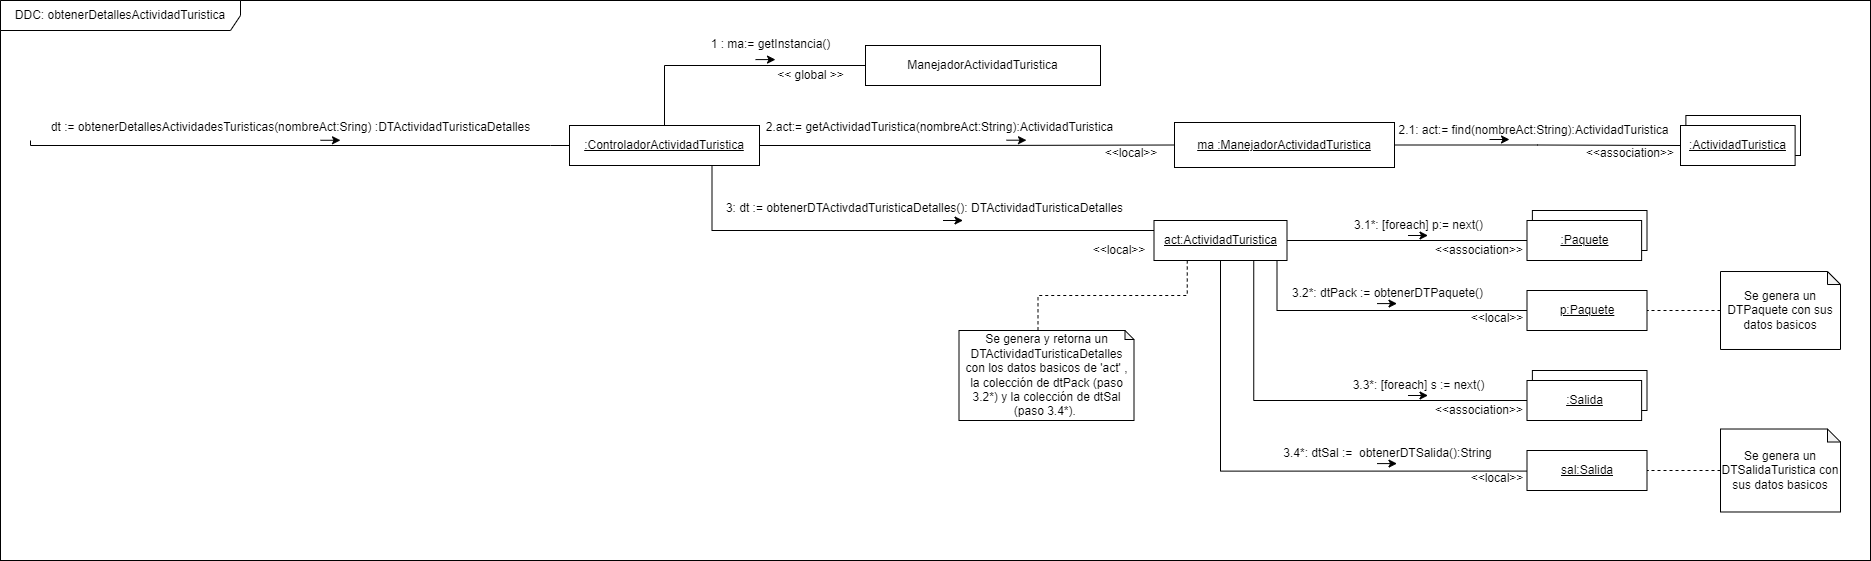

The diagram above was exported from draw.io. Its source (the exported page's mxGraphModel, read from the mxfile embedded in the PNG):
<mxGraphModel dx="2605" dy="1071" grid="1" gridSize="10" guides="1" tooltips="1" connect="1" arrows="1" fold="1" page="1" pageScale="1" pageWidth="827" pageHeight="1169" math="0" shadow="0">
  <root>
    <mxCell id="0" />
    <mxCell id="1" parent="0" />
    <mxCell id="5-w1XbCcFWyFQZQGck0b-1" value="" style="rounded=0;whiteSpace=wrap;html=1;" parent="1" vertex="1">
      <mxGeometry x="-240" y="130" width="1870" height="560" as="geometry" />
    </mxCell>
    <mxCell id="5-w1XbCcFWyFQZQGck0b-2" value="DDC: obtenerDetallesActividadTuristica" style="shape=umlFrame;whiteSpace=wrap;html=1;width=240;height=30;" parent="1" vertex="1">
      <mxGeometry x="-240" y="130" width="1870" height="560" as="geometry" />
    </mxCell>
    <mxCell id="5-w1XbCcFWyFQZQGck0b-3" style="edgeStyle=orthogonalEdgeStyle;rounded=0;orthogonalLoop=1;jettySize=auto;html=1;endArrow=none;endFill=0;" parent="1" source="5-w1XbCcFWyFQZQGck0b-7" edge="1">
      <mxGeometry relative="1" as="geometry">
        <mxPoint x="-210" y="270" as="targetPoint" />
        <Array as="points">
          <mxPoint x="310" y="275" />
          <mxPoint x="310" y="275" />
        </Array>
      </mxGeometry>
    </mxCell>
    <mxCell id="5-w1XbCcFWyFQZQGck0b-4" style="edgeStyle=orthogonalEdgeStyle;rounded=0;orthogonalLoop=1;jettySize=auto;html=1;entryX=0;entryY=0.5;entryDx=0;entryDy=0;endArrow=none;endFill=0;exitX=0.5;exitY=0;exitDx=0;exitDy=0;" parent="1" source="5-w1XbCcFWyFQZQGck0b-7" target="5-w1XbCcFWyFQZQGck0b-10" edge="1">
      <mxGeometry relative="1" as="geometry" />
    </mxCell>
    <mxCell id="5-w1XbCcFWyFQZQGck0b-5" style="edgeStyle=orthogonalEdgeStyle;rounded=0;orthogonalLoop=1;jettySize=auto;html=1;endArrow=none;endFill=0;" parent="1" source="5-w1XbCcFWyFQZQGck0b-7" target="5-w1XbCcFWyFQZQGck0b-20" edge="1">
      <mxGeometry relative="1" as="geometry" />
    </mxCell>
    <mxCell id="5-w1XbCcFWyFQZQGck0b-6" style="edgeStyle=orthogonalEdgeStyle;rounded=0;orthogonalLoop=1;jettySize=auto;html=1;entryX=0;entryY=0;entryDx=79;entryDy=0;entryPerimeter=0;dashed=1;endArrow=none;endFill=0;exitX=0.25;exitY=1;exitDx=0;exitDy=0;" parent="1" source="5-w1XbCcFWyFQZQGck0b-33" target="5-w1XbCcFWyFQZQGck0b-29" edge="1">
      <mxGeometry relative="1" as="geometry" />
    </mxCell>
    <mxCell id="5-w1XbCcFWyFQZQGck0b-37" style="edgeStyle=orthogonalEdgeStyle;rounded=0;orthogonalLoop=1;jettySize=auto;html=1;exitX=0.75;exitY=1;exitDx=0;exitDy=0;entryX=0;entryY=0.25;entryDx=0;entryDy=0;endArrow=none;endFill=0;" parent="1" source="5-w1XbCcFWyFQZQGck0b-7" target="5-w1XbCcFWyFQZQGck0b-33" edge="1">
      <mxGeometry relative="1" as="geometry">
        <Array as="points">
          <mxPoint x="472" y="360" />
        </Array>
      </mxGeometry>
    </mxCell>
    <mxCell id="5-w1XbCcFWyFQZQGck0b-7" value="&lt;u&gt;:ControladorActividadTuristica&lt;/u&gt;" style="rounded=0;whiteSpace=wrap;html=1;" parent="1" vertex="1">
      <mxGeometry x="329" y="255" width="190" height="40" as="geometry" />
    </mxCell>
    <mxCell id="5-w1XbCcFWyFQZQGck0b-8" value="dt := obtenerDetallesActividadesTuristicas(nombreAct:Sring) :DTActividadTuristicaDetalles" style="text;html=1;align=center;verticalAlign=middle;resizable=0;points=[];autosize=1;strokeColor=none;fillColor=none;" parent="1" vertex="1">
      <mxGeometry x="-200" y="242" width="500" height="30" as="geometry" />
    </mxCell>
    <mxCell id="5-w1XbCcFWyFQZQGck0b-9" value="" style="endArrow=classic;html=1;rounded=0;" parent="1" edge="1">
      <mxGeometry width="50" height="50" relative="1" as="geometry">
        <mxPoint x="80" y="269.77" as="sourcePoint" />
        <mxPoint x="100" y="269.77" as="targetPoint" />
      </mxGeometry>
    </mxCell>
    <mxCell id="5-w1XbCcFWyFQZQGck0b-10" value="ManejadorActividadTuristica" style="rounded=0;whiteSpace=wrap;html=1;" parent="1" vertex="1">
      <mxGeometry x="625" y="175" width="235" height="40" as="geometry" />
    </mxCell>
    <mxCell id="5-w1XbCcFWyFQZQGck0b-11" value="1 : ma:= getInstancia()" style="text;html=1;align=center;verticalAlign=middle;resizable=0;points=[];autosize=1;strokeColor=none;fillColor=none;" parent="1" vertex="1">
      <mxGeometry x="460" y="164.09" width="140" height="20" as="geometry" />
    </mxCell>
    <mxCell id="5-w1XbCcFWyFQZQGck0b-12" value="" style="endArrow=classic;html=1;rounded=0;" parent="1" edge="1">
      <mxGeometry width="50" height="50" relative="1" as="geometry">
        <mxPoint x="515" y="189.09" as="sourcePoint" />
        <mxPoint x="535" y="189.09" as="targetPoint" />
      </mxGeometry>
    </mxCell>
    <mxCell id="5-w1XbCcFWyFQZQGck0b-13" value="&amp;lt;&amp;lt; global &amp;gt;&amp;gt;" style="text;html=1;align=center;verticalAlign=middle;resizable=0;points=[];autosize=1;strokeColor=none;fillColor=none;" parent="1" vertex="1">
      <mxGeometry x="525" y="190" width="90" height="30" as="geometry" />
    </mxCell>
    <mxCell id="5-w1XbCcFWyFQZQGck0b-14" value="" style="group" parent="1" vertex="1" connectable="0">
      <mxGeometry x="1440" y="245" width="120" height="50" as="geometry" />
    </mxCell>
    <mxCell id="5-w1XbCcFWyFQZQGck0b-15" value="" style="rounded=0;whiteSpace=wrap;html=1;" parent="5-w1XbCcFWyFQZQGck0b-14" vertex="1">
      <mxGeometry x="5.381165919282512" width="114.61883408071749" height="40" as="geometry" />
    </mxCell>
    <mxCell id="5-w1XbCcFWyFQZQGck0b-16" value="&lt;u&gt;:ActividadTuristica&lt;/u&gt;" style="rounded=0;whiteSpace=wrap;html=1;" parent="5-w1XbCcFWyFQZQGck0b-14" vertex="1">
      <mxGeometry y="10" width="114.61883408071749" height="40" as="geometry" />
    </mxCell>
    <mxCell id="5-w1XbCcFWyFQZQGck0b-17" style="edgeStyle=orthogonalEdgeStyle;rounded=0;orthogonalLoop=1;jettySize=auto;html=1;entryX=0;entryY=0.5;entryDx=0;entryDy=0;endArrow=none;endFill=0;" parent="1" source="5-w1XbCcFWyFQZQGck0b-20" target="5-w1XbCcFWyFQZQGck0b-16" edge="1">
      <mxGeometry relative="1" as="geometry" />
    </mxCell>
    <mxCell id="5-w1XbCcFWyFQZQGck0b-20" value="&lt;u&gt;ma :ManejadorActividadTuristica&lt;/u&gt;" style="rounded=0;whiteSpace=wrap;html=1;" parent="1" vertex="1">
      <mxGeometry x="934" y="252" width="220" height="45" as="geometry" />
    </mxCell>
    <mxCell id="5-w1XbCcFWyFQZQGck0b-21" value="&lt;div&gt;2.act:= getActividadTuristica(nombreAct:String):ActividadTuristica&lt;/div&gt;" style="text;html=1;align=center;verticalAlign=middle;resizable=0;points=[];autosize=1;strokeColor=none;fillColor=none;" parent="1" vertex="1">
      <mxGeometry x="519" y="247" width="360" height="20" as="geometry" />
    </mxCell>
    <mxCell id="5-w1XbCcFWyFQZQGck0b-22" value="" style="endArrow=classic;html=1;rounded=0;" parent="1" edge="1">
      <mxGeometry width="50" height="50" relative="1" as="geometry">
        <mxPoint x="766" y="269.70000000000005" as="sourcePoint" />
        <mxPoint x="786" y="269.70000000000005" as="targetPoint" />
      </mxGeometry>
    </mxCell>
    <mxCell id="5-w1XbCcFWyFQZQGck0b-23" value="&lt;div&gt;2.1: act:= find(nombreAct:String):ActividadTuristica&lt;/div&gt;&lt;div&gt;&lt;br&gt;&lt;/div&gt;" style="text;html=1;align=center;verticalAlign=middle;resizable=0;points=[];autosize=1;strokeColor=none;fillColor=none;" parent="1" vertex="1">
      <mxGeometry x="1148" y="252" width="290" height="30" as="geometry" />
    </mxCell>
    <mxCell id="5-w1XbCcFWyFQZQGck0b-24" value="" style="endArrow=classic;html=1;rounded=0;" parent="1" edge="1">
      <mxGeometry width="50" height="50" relative="1" as="geometry">
        <mxPoint x="1249" y="269.0000000000002" as="sourcePoint" />
        <mxPoint x="1269" y="269.0000000000002" as="targetPoint" />
      </mxGeometry>
    </mxCell>
    <mxCell id="5-w1XbCcFWyFQZQGck0b-29" value="Se genera y retorna un DTActividadTuristicaDetalles con los datos basicos de 'act' , la colección de dtPack (paso 3.2*) y la colección de dtSal (paso 3.4*).&amp;nbsp;" style="shape=note;whiteSpace=wrap;html=1;backgroundOutline=1;darkOpacity=0.05;size=9;" parent="1" vertex="1">
      <mxGeometry x="718.5" y="460" width="175" height="90" as="geometry" />
    </mxCell>
    <mxCell id="5-w1XbCcFWyFQZQGck0b-30" value="&amp;lt;&amp;lt;local&amp;gt;&amp;gt;" style="text;html=1;strokeColor=none;fillColor=none;align=center;verticalAlign=middle;whiteSpace=wrap;rounded=0;" parent="1" vertex="1">
      <mxGeometry x="861" y="268" width="60" height="30" as="geometry" />
    </mxCell>
    <mxCell id="5-w1XbCcFWyFQZQGck0b-31" value="&amp;lt;&amp;lt;association&amp;gt;&amp;gt;" style="text;html=1;strokeColor=none;fillColor=none;align=center;verticalAlign=middle;whiteSpace=wrap;rounded=0;" parent="1" vertex="1">
      <mxGeometry x="1360" y="268" width="60" height="30" as="geometry" />
    </mxCell>
    <mxCell id="5-w1XbCcFWyFQZQGck0b-48" style="edgeStyle=orthogonalEdgeStyle;rounded=0;orthogonalLoop=1;jettySize=auto;html=1;entryX=0;entryY=0.5;entryDx=0;entryDy=0;endArrow=none;endFill=0;" parent="1" source="5-w1XbCcFWyFQZQGck0b-33" target="5-w1XbCcFWyFQZQGck0b-47" edge="1">
      <mxGeometry relative="1" as="geometry" />
    </mxCell>
    <mxCell id="5-w1XbCcFWyFQZQGck0b-54" style="edgeStyle=orthogonalEdgeStyle;rounded=0;orthogonalLoop=1;jettySize=auto;html=1;entryX=0;entryY=0.5;entryDx=0;entryDy=0;endArrow=none;endFill=0;" parent="1" source="5-w1XbCcFWyFQZQGck0b-33" target="5-w1XbCcFWyFQZQGck0b-53" edge="1">
      <mxGeometry relative="1" as="geometry">
        <Array as="points">
          <mxPoint x="1036.5" y="440" />
        </Array>
      </mxGeometry>
    </mxCell>
    <mxCell id="5-w1XbCcFWyFQZQGck0b-70" style="edgeStyle=orthogonalEdgeStyle;rounded=0;orthogonalLoop=1;jettySize=auto;html=1;exitX=0.75;exitY=1;exitDx=0;exitDy=0;entryX=0;entryY=0.5;entryDx=0;entryDy=0;endArrow=none;endFill=0;" parent="1" source="5-w1XbCcFWyFQZQGck0b-33" target="5-w1XbCcFWyFQZQGck0b-62" edge="1">
      <mxGeometry relative="1" as="geometry" />
    </mxCell>
    <mxCell id="5-w1XbCcFWyFQZQGck0b-71" style="edgeStyle=orthogonalEdgeStyle;rounded=0;orthogonalLoop=1;jettySize=auto;html=1;entryX=1;entryY=0.25;entryDx=0;entryDy=0;endArrow=none;endFill=0;" parent="1" source="5-w1XbCcFWyFQZQGck0b-33" target="5-w1XbCcFWyFQZQGck0b-69" edge="1">
      <mxGeometry relative="1" as="geometry">
        <Array as="points">
          <mxPoint x="980.5" y="601" />
        </Array>
      </mxGeometry>
    </mxCell>
    <mxCell id="5-w1XbCcFWyFQZQGck0b-33" value="&lt;u&gt;act:ActividadTuristica&lt;/u&gt;" style="rounded=0;whiteSpace=wrap;html=1;" parent="1" vertex="1">
      <mxGeometry x="913.5" y="350" width="133" height="40" as="geometry" />
    </mxCell>
    <mxCell id="5-w1XbCcFWyFQZQGck0b-34" value="&lt;div&gt;3: dt := obtenerDTActivdadTuristicaDetalles(): DTActividadTuristicaDetalles&lt;/div&gt;&lt;div&gt;&lt;br&gt;&lt;/div&gt;" style="text;html=1;align=center;verticalAlign=middle;resizable=0;points=[];autosize=1;strokeColor=none;fillColor=none;" parent="1" vertex="1">
      <mxGeometry x="473.5" y="325" width="420" height="40" as="geometry" />
    </mxCell>
    <mxCell id="5-w1XbCcFWyFQZQGck0b-36" value="&amp;lt;&amp;lt;local&amp;gt;&amp;gt;" style="text;html=1;strokeColor=none;fillColor=none;align=center;verticalAlign=middle;whiteSpace=wrap;rounded=0;" parent="1" vertex="1">
      <mxGeometry x="849" y="365" width="60" height="30" as="geometry" />
    </mxCell>
    <mxCell id="5-w1XbCcFWyFQZQGck0b-45" value="" style="group" parent="1" vertex="1" connectable="0">
      <mxGeometry x="1286.5" y="340" width="120" height="50" as="geometry" />
    </mxCell>
    <mxCell id="5-w1XbCcFWyFQZQGck0b-46" value="" style="rounded=0;whiteSpace=wrap;html=1;" parent="5-w1XbCcFWyFQZQGck0b-45" vertex="1">
      <mxGeometry x="5.381165919282512" width="114.61883408071749" height="40" as="geometry" />
    </mxCell>
    <mxCell id="5-w1XbCcFWyFQZQGck0b-47" value="&lt;u&gt;:Paquete&lt;/u&gt;" style="rounded=0;whiteSpace=wrap;html=1;" parent="5-w1XbCcFWyFQZQGck0b-45" vertex="1">
      <mxGeometry y="10" width="114.61883408071749" height="40" as="geometry" />
    </mxCell>
    <mxCell id="5-w1XbCcFWyFQZQGck0b-50" value="3.1*: [foreach] p:= next()" style="text;html=1;align=center;verticalAlign=middle;resizable=0;points=[];autosize=1;strokeColor=none;fillColor=none;" parent="1" vertex="1">
      <mxGeometry x="1107.5" y="345" width="140" height="20" as="geometry" />
    </mxCell>
    <mxCell id="5-w1XbCcFWyFQZQGck0b-52" value="" style="endArrow=classic;html=1;rounded=0;" parent="1" edge="1">
      <mxGeometry width="50" height="50" relative="1" as="geometry">
        <mxPoint x="1167.5" y="365.0000000000002" as="sourcePoint" />
        <mxPoint x="1187.5" y="365.0000000000002" as="targetPoint" />
      </mxGeometry>
    </mxCell>
    <mxCell id="5-w1XbCcFWyFQZQGck0b-53" value="&lt;u&gt;p:Paquete&lt;/u&gt;" style="rounded=0;whiteSpace=wrap;html=1;" parent="1" vertex="1">
      <mxGeometry x="1286.5" y="420" width="120" height="40" as="geometry" />
    </mxCell>
    <mxCell id="5-w1XbCcFWyFQZQGck0b-55" value="3.2*: dtPack := obtenerDTPaquete()" style="text;html=1;align=center;verticalAlign=middle;resizable=0;points=[];autosize=1;strokeColor=none;fillColor=none;" parent="1" vertex="1">
      <mxGeometry x="1041.5" y="408.09000000000003" width="210" height="30" as="geometry" />
    </mxCell>
    <mxCell id="5-w1XbCcFWyFQZQGck0b-56" value="" style="endArrow=classic;html=1;rounded=0;" parent="1" edge="1">
      <mxGeometry width="50" height="50" relative="1" as="geometry">
        <mxPoint x="1136.5" y="433.09000000000003" as="sourcePoint" />
        <mxPoint x="1156.5" y="433.09000000000003" as="targetPoint" />
      </mxGeometry>
    </mxCell>
    <mxCell id="5-w1XbCcFWyFQZQGck0b-57" value="&amp;lt;&amp;lt;association&amp;gt;&amp;gt;" style="text;html=1;strokeColor=none;fillColor=none;align=center;verticalAlign=middle;whiteSpace=wrap;rounded=0;" parent="1" vertex="1">
      <mxGeometry x="1209" y="365" width="60" height="30" as="geometry" />
    </mxCell>
    <mxCell id="5-w1XbCcFWyFQZQGck0b-59" value="&amp;lt;&amp;lt;local&amp;gt;&amp;gt;" style="text;html=1;strokeColor=none;fillColor=none;align=center;verticalAlign=middle;whiteSpace=wrap;rounded=0;" parent="1" vertex="1">
      <mxGeometry x="1226.5" y="433.09000000000003" width="60" height="30" as="geometry" />
    </mxCell>
    <mxCell id="5-w1XbCcFWyFQZQGck0b-60" value="" style="group" parent="1" vertex="1" connectable="0">
      <mxGeometry x="1286.5" y="500" width="120" height="50" as="geometry" />
    </mxCell>
    <mxCell id="5-w1XbCcFWyFQZQGck0b-61" value="" style="rounded=0;whiteSpace=wrap;html=1;" parent="5-w1XbCcFWyFQZQGck0b-60" vertex="1">
      <mxGeometry x="5.381165919282512" width="114.61883408071749" height="40" as="geometry" />
    </mxCell>
    <mxCell id="5-w1XbCcFWyFQZQGck0b-62" value="&lt;u&gt;:Salida&lt;/u&gt;" style="rounded=0;whiteSpace=wrap;html=1;" parent="5-w1XbCcFWyFQZQGck0b-60" vertex="1">
      <mxGeometry y="10" width="114.61883408071749" height="40" as="geometry" />
    </mxCell>
    <mxCell id="5-w1XbCcFWyFQZQGck0b-63" value="3.3*: [foreach] s := next()" style="text;html=1;align=center;verticalAlign=middle;resizable=0;points=[];autosize=1;strokeColor=none;fillColor=none;" parent="1" vertex="1">
      <mxGeometry x="1102.5" y="505" width="150" height="20" as="geometry" />
    </mxCell>
    <mxCell id="5-w1XbCcFWyFQZQGck0b-64" value="" style="endArrow=classic;html=1;rounded=0;" parent="1" edge="1">
      <mxGeometry width="50" height="50" relative="1" as="geometry">
        <mxPoint x="1167.5" y="525" as="sourcePoint" />
        <mxPoint x="1187.5" y="525" as="targetPoint" />
      </mxGeometry>
    </mxCell>
    <mxCell id="5-w1XbCcFWyFQZQGck0b-65" value="&lt;u&gt;sal:Salida&lt;/u&gt;" style="rounded=0;whiteSpace=wrap;html=1;" parent="1" vertex="1">
      <mxGeometry x="1286.5" y="580" width="120" height="40" as="geometry" />
    </mxCell>
    <mxCell id="5-w1XbCcFWyFQZQGck0b-66" value="3.4*: dtSal :=&amp;nbsp; obtenerDTSalida():String" style="text;html=1;align=center;verticalAlign=middle;resizable=0;points=[];autosize=1;strokeColor=none;fillColor=none;" parent="1" vertex="1">
      <mxGeometry x="1031.5" y="568.09" width="230" height="30" as="geometry" />
    </mxCell>
    <mxCell id="5-w1XbCcFWyFQZQGck0b-67" value="" style="endArrow=classic;html=1;rounded=0;" parent="1" edge="1">
      <mxGeometry width="50" height="50" relative="1" as="geometry">
        <mxPoint x="1136.5" y="593.0900000000001" as="sourcePoint" />
        <mxPoint x="1156.5" y="593.0900000000001" as="targetPoint" />
      </mxGeometry>
    </mxCell>
    <mxCell id="5-w1XbCcFWyFQZQGck0b-68" value="&amp;lt;&amp;lt;association&amp;gt;&amp;gt;" style="text;html=1;strokeColor=none;fillColor=none;align=center;verticalAlign=middle;whiteSpace=wrap;rounded=0;" parent="1" vertex="1">
      <mxGeometry x="1209" y="525" width="60" height="30" as="geometry" />
    </mxCell>
    <mxCell id="5-w1XbCcFWyFQZQGck0b-69" value="&amp;lt;&amp;lt;local&amp;gt;&amp;gt;" style="text;html=1;strokeColor=none;fillColor=none;align=center;verticalAlign=middle;whiteSpace=wrap;rounded=0;" parent="1" vertex="1">
      <mxGeometry x="1226.5" y="593.09" width="60" height="30" as="geometry" />
    </mxCell>
    <mxCell id="5-w1XbCcFWyFQZQGck0b-74" value="" style="endArrow=classic;html=1;rounded=0;" parent="1" edge="1">
      <mxGeometry width="50" height="50" relative="1" as="geometry">
        <mxPoint x="702.5" y="350.00000000000006" as="sourcePoint" />
        <mxPoint x="722.5" y="350.00000000000006" as="targetPoint" />
      </mxGeometry>
    </mxCell>
    <mxCell id="pK18QEBh-7x7DC09_kI8-6" style="edgeStyle=orthogonalEdgeStyle;rounded=0;orthogonalLoop=1;jettySize=auto;html=1;entryX=1;entryY=0.5;entryDx=0;entryDy=0;dashed=1;endArrow=none;endFill=0;" edge="1" parent="1" source="pK18QEBh-7x7DC09_kI8-3" target="5-w1XbCcFWyFQZQGck0b-53">
      <mxGeometry relative="1" as="geometry" />
    </mxCell>
    <mxCell id="pK18QEBh-7x7DC09_kI8-3" value="Se genera un DTPaquete con sus datos basicos" style="shape=note;whiteSpace=wrap;html=1;backgroundOutline=1;darkOpacity=0.05;size=13;" vertex="1" parent="1">
      <mxGeometry x="1480" y="401.01" width="120" height="77.98" as="geometry" />
    </mxCell>
    <mxCell id="pK18QEBh-7x7DC09_kI8-5" style="edgeStyle=orthogonalEdgeStyle;rounded=0;orthogonalLoop=1;jettySize=auto;html=1;entryX=1;entryY=0.5;entryDx=0;entryDy=0;dashed=1;endArrow=none;endFill=0;" edge="1" parent="1" source="pK18QEBh-7x7DC09_kI8-4" target="5-w1XbCcFWyFQZQGck0b-65">
      <mxGeometry relative="1" as="geometry" />
    </mxCell>
    <mxCell id="pK18QEBh-7x7DC09_kI8-4" value="Se genera un DTSalidaTuristica con sus datos basicos" style="shape=note;whiteSpace=wrap;html=1;backgroundOutline=1;darkOpacity=0.05;size=13;" vertex="1" parent="1">
      <mxGeometry x="1480" y="558.51" width="120" height="82.98" as="geometry" />
    </mxCell>
  </root>
</mxGraphModel>